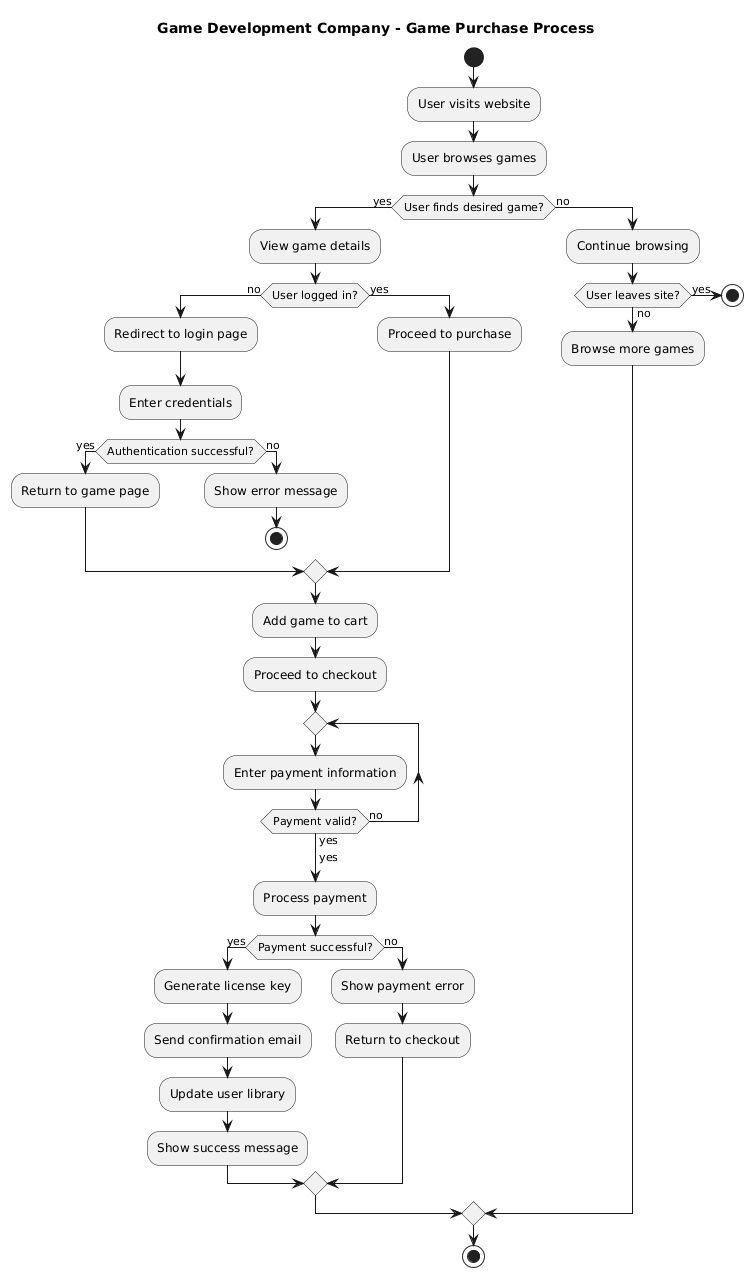

The diagram above was rendered by PlantUML. Its source (embedded in the PNG):
@startuml
title Game Development Company - Game Purchase Process

start

:User visits website;
:User browses games;
if (User finds desired game?) then (yes)
  :View game details;
  if (User logged in?) then (no)
    :Redirect to login page;
    :Enter credentials;
    if (Authentication successful?) then (yes)
      :Return to game page;
    else (no)
      :Show error message;
      stop
    endif
  else (yes)
    :Proceed to purchase;
  endif
  
  :Add game to cart;
  :Proceed to checkout;
  
  repeat
    :Enter payment information;
  repeat while (Payment valid?) is (no) not (yes)
  ->yes;
  
  :Process payment;
  if (Payment successful?) then (yes)
    :Generate license key;
    :Send confirmation email;
    :Update user library;
    :Show success message;
  else (no)
    :Show payment error;
    :Return to checkout;
  endif
  
else (no)
  :Continue browsing;
  if (User leaves site?) then (yes)
    stop
  else (no)
    :Browse more games;
  endif
endif

stop
@enduml